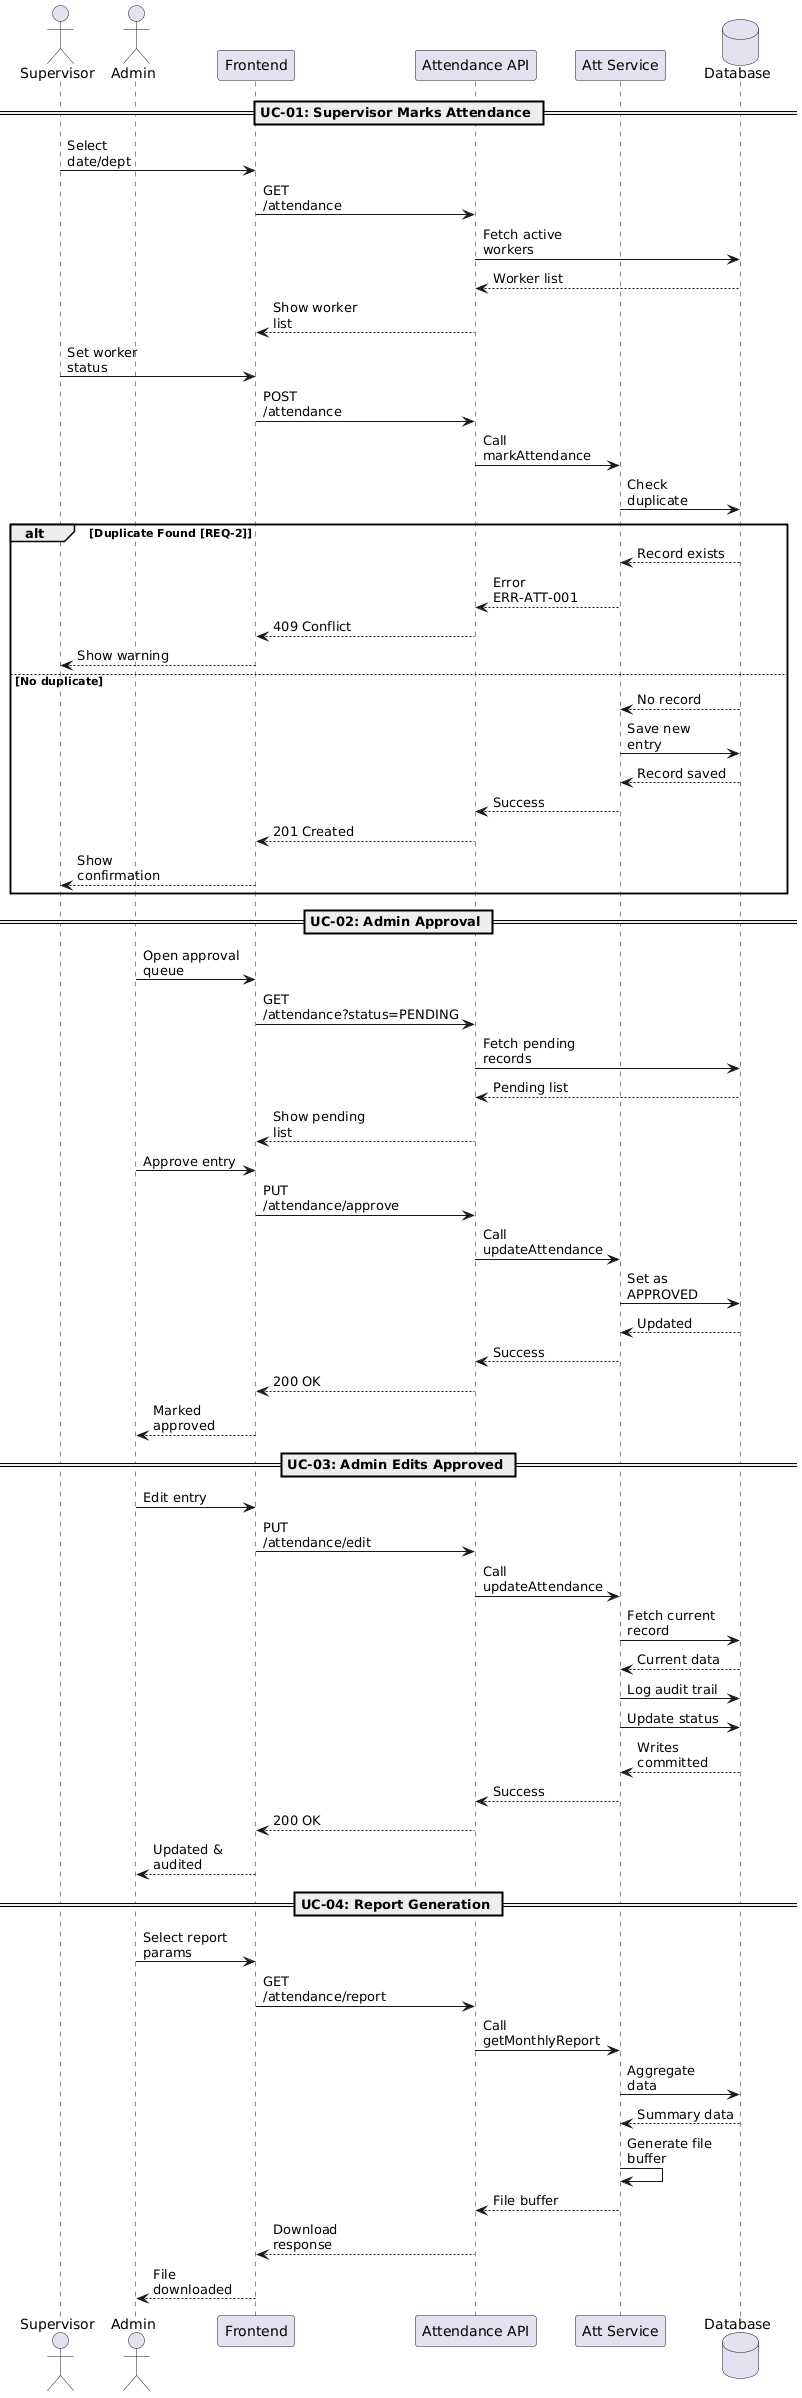

The diagram above was rendered by PlantUML. Its source (embedded in the PNG):
@startuml
skinparam BoxPadding 5
skinparam ParticipantPadding 5
skinparam MaxMessageSize 100

actor "Supervisor" as SUP
actor "Admin" as ADM
participant "Frontend" as FE
participant "Attendance API" as AC
participant "Att Service" as AS
database "Database" as DB

== UC-01: Supervisor Marks Attendance ==
SUP -> FE : Select date/dept
FE -> AC : GET /attendance
AC -> DB : Fetch active workers
DB --> AC : Worker list
AC --> FE : Show worker list
SUP -> FE : Set worker status
FE -> AC : POST /attendance
AC -> AS : Call markAttendance
AS -> DB : Check duplicate

alt Duplicate Found [REQ-2]
    DB --> AS : Record exists
    AS --> AC : Error ERR-ATT-001
    AC --> FE : 409 Conflict
    FE --> SUP : Show warning
else No duplicate
    DB --> AS : No record
    AS -> DB : Save new entry
    DB --> AS : Record saved
    AS --> AC : Success
    AC --> FE : 201 Created
    FE --> SUP : Show confirmation
end

== UC-02: Admin Approval ==
ADM -> FE : Open approval queue
FE -> AC : GET /attendance?status=PENDING
AC -> DB : Fetch pending records
DB --> AC : Pending list
AC --> FE : Show pending list
ADM -> FE : Approve entry
FE -> AC : PUT /attendance/approve
AC -> AS : Call updateAttendance
AS -> DB : Set as APPROVED
DB --> AS : Updated
AS --> AC : Success
AC --> FE : 200 OK
FE --> ADM : Marked approved

== UC-03: Admin Edits Approved ==
ADM -> FE : Edit entry
FE -> AC : PUT /attendance/edit
AC -> AS : Call updateAttendance
AS -> DB : Fetch current record
DB --> AS : Current data
AS -> DB : Log audit trail
AS -> DB : Update status
DB --> AS : Writes committed
AS --> AC : Success
AC --> FE : 200 OK
FE --> ADM : Updated & audited

== UC-04: Report Generation ==
ADM -> FE : Select report params
FE -> AC : GET /attendance/report
AC -> AS : Call getMonthlyReport
AS -> DB : Aggregate data
DB --> AS : Summary data
AS -> AS : Generate file buffer
AS --> AC : File buffer
AC --> FE : Download response
FE --> ADM : File downloaded
@enduml